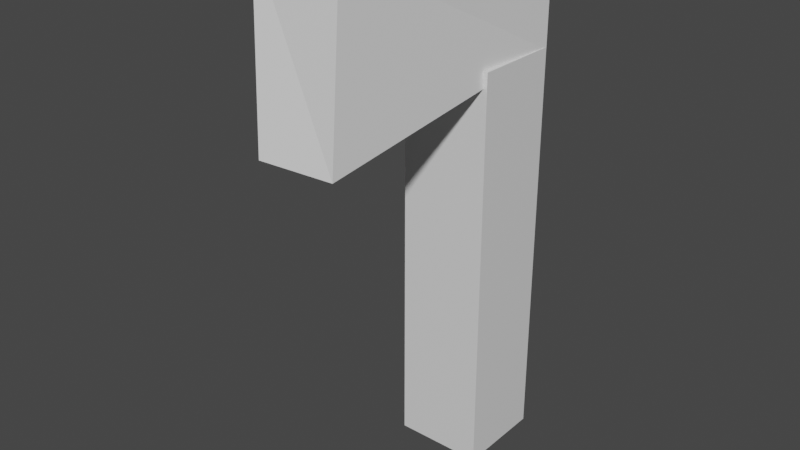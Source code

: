 # Source: axe.blend  (saved by Blender 2.81.16; exported with 4.5.12 LTS)
import bpy
from mathutils import Matrix  # noqa: F401  (used for matrix-valued properties, if any)

bpy.ops.wm.read_factory_settings(use_empty=True)
scene = bpy.context.scene
scene.name = 'Scene'

# ---- collections
col_collection = bpy.data.collections.new('Collection'); scene.collection.children.link(col_collection)

# ---- materials (node trees are filled in below, after node groups)
mat_material = bpy.data.materials.new('Material')
mat_material.alpha_threshold = 0.0
mat_material.use_transparent_shadow = False
mat_material.line_color = (0.0, 0.0, 0.0, 1.0)
mat_material_001 = bpy.data.materials.new('Material.001')
mat_material_001.alpha_threshold = 0.0
mat_material_001.use_transparent_shadow = False
mat_material_001.line_color = (0.0, 0.0, 0.0, 1.0)

# ---- material node trees
mat_material.use_nodes = True; mat_material.node_tree.nodes.clear()
_N = mat_material.node_tree.nodes; _L = mat_material.node_tree.links
n0 = _N.new('ShaderNodeOutputMaterial'); n0.name = 'Material Output'; n0.location = (300, 300)
n1 = _N.new('ShaderNodeBsdfPrincipled'); n1.name = 'Principled BSDF'; n1.location = (10, 300)
n1.distribution = 'GGX'
n1.subsurface_method = 'BURLEY'
n1.inputs[2].default_value = 0.4
n1.inputs[3].default_value = 1.45
n1.inputs[27].default_value = (0.0, 0.0, 0.0, 1.0)
n1.inputs[28].default_value = 1.0
_L.new(n1.outputs[0], n0.inputs[0])
n0.is_active_output = True
mat_material_001.use_nodes = True; mat_material_001.node_tree.nodes.clear()
_N = mat_material_001.node_tree.nodes; _L = mat_material_001.node_tree.links
n0 = _N.new('ShaderNodeOutputMaterial'); n0.name = 'Material Output'; n0.location = (300, 300)
n1 = _N.new('ShaderNodeBsdfPrincipled'); n1.name = 'Principled BSDF'; n1.location = (10, 300)
n1.distribution = 'GGX'
n1.subsurface_method = 'BURLEY'
n1.inputs[2].default_value = 0.4
n1.inputs[3].default_value = 1.45
n1.inputs[27].default_value = (0.0, 0.0, 0.0, 1.0)
n1.inputs[28].default_value = 1.0
_L.new(n1.outputs[0], n0.inputs[0])
n0.is_active_output = True

# ---- world
world_world = bpy.data.worlds.new('World'); scene.world = world_world
world_world.use_nodes = True; world_world.node_tree.nodes.clear()
_N = world_world.node_tree.nodes; _L = world_world.node_tree.links
n0 = _N.new('ShaderNodeOutputWorld'); n0.name = 'World Output'; n0.location = (300, 300)
n1 = _N.new('ShaderNodeBackground'); n1.name = 'Background'; n1.location = (10, 300)
n1.inputs[0].default_value = (0.05088, 0.05088, 0.05088, 1.0)
_L.new(n1.outputs[0], n0.inputs[0])
n0.is_active_output = True
world_world.color = (0.05088, 0.05088, 0.05088)
world_world.use_sun_shadow = False
world_world.sun_shadow_jitter_overblur = 0.0

# ---- meshes
me_cube = bpy.data.meshes.new('Cube')
me_cube.from_pydata([(1.0, 1.0, 1.0), (1.0, 1.0, -1.0), (1.0, -1.0, 1.0), (1.0, -1.0, -1.0), (-1.0, 1.0, 1.0), (-1.0, 1.0, -1.0), (-1.0, -1.0, 1.0), (-1.0, -1.0, -1.0)], [], [(0, 4, 6, 2), (3, 2, 6, 7), (7, 6, 4, 5), (5, 1, 3, 7), (1, 0, 2, 3), (5, 4, 0, 1)])
_uv = me_cube.uv_layers.new(name='UVMap')
_uv.uv.foreach_set('vector', [0.625, 0.5, 0.875, 0.5, 0.875, 0.75, 0.625, 0.75, 0.375, 0.75, 0.625, 0.75, 0.625, 1.0, 0.375, 1.0, 0.375, 0.0, 0.625, 0.0, 0.625, 0.25, 0.375, 0.25, 0.125, 0.5, 0.375, 0.5, 0.375, 0.75, 0.125, 0.75, 0.375, 0.5, 0.625, 0.5, 0.625, 0.75, 0.375, 0.75, 0.375, 0.25, 0.625, 0.25, 0.625, 0.5, 0.375, 0.5])
me_cube.materials.append(mat_material)
me_cube.use_remesh_preserve_volume = False
me_cube.use_remesh_preserve_attributes = False
me_cube.use_mirror_vertex_groups = False
me_cube.update()
me_cube_001 = bpy.data.meshes.new('Cube.001')
me_cube_001.from_pydata([(1.0, 1.0, 1.0), (1.0, 1.0, -1.0), (0.5207, -0.8576, 1.094), (0.7487, -1.04, -1.645), (-1.0, 1.0, 1.0), (-1.0, 1.0, -1.0), (-1.452, -0.8603, 1.103), (-0.8558, -1.095, -1.622)], [], [(0, 4, 6, 2), (3, 2, 6, 7), (7, 6, 4, 5), (5, 1, 3, 7), (1, 0, 2, 3), (5, 4, 0, 1)])
_uv = me_cube_001.uv_layers.new(name='UVMap')
_uv.uv.foreach_set('vector', [0.625, 0.5, 0.875, 0.5, 0.875, 0.75, 0.625, 0.75, 0.375, 0.75, 0.625, 0.75, 0.625, 1.0, 0.375, 1.0, 0.375, 0.0, 0.625, 0.0, 0.625, 0.25, 0.375, 0.25, 0.125, 0.5, 0.375, 0.5, 0.375, 0.75, 0.125, 0.75, 0.375, 0.5, 0.625, 0.5, 0.625, 0.75, 0.375, 0.75, 0.375, 0.25, 0.625, 0.25, 0.625, 0.5, 0.375, 0.5])
me_cube_001.materials.append(mat_material_001)
me_cube_001.use_remesh_preserve_volume = False
me_cube_001.use_remesh_preserve_attributes = False
me_cube_001.use_mirror_vertex_groups = False
me_cube_001.update()

# ---- objects
ob_cube = bpy.data.objects.new('Cube', me_cube)
ob_cube_001 = bpy.data.objects.new('Cube.001', me_cube_001)

# ---- transforms, parenting, visibility, modifiers, constraints
ob_cube.location = (0.0, 0.0, 0.0)
ob_cube.scale = (1.0, 1.0, 4.58)
ob_cube.lock_rotations_4d = False
ob_cube.empty_display_type = 'ARROWS'
ob_cube.lineart.crease_threshold = 0.0
ob_cube_001.location = (0.0, -1.958, 5.884)
ob_cube_001.scale = (1.0, 2.959, 1.357)
ob_cube_001.lock_rotations_4d = False
ob_cube_001.empty_display_type = 'ARROWS'
ob_cube_001.lineart.crease_threshold = 0.0

# ---- collection membership
col_collection.objects.link(ob_cube)
col_collection.objects.link(ob_cube_001)

# ---- scene / render settings (as saved in the file)
scene.frame_start = 1; scene.frame_end = 250; scene.frame_set(1)
scene.render.engine = 'BLENDER_EEVEE_NEXT'
scene.cycles.use_denoising = False
scene.cycles.samples = 128
scene.cycles.sampling_pattern = 'TABULATED_SOBOL'
scene.cycles.use_adaptive_sampling = False
scene.cycles.use_light_tree = False
scene.view_settings.view_transform = 'Filmic'
bpy.context.view_layer.update()

# ---- added for rendering (the .blend has no active camera and no usable light): camera, sun
cam_auto = bpy.data.cameras.new('AutoCamera')
cam_auto.lens = 50.0
cam_auto.sensor_width = 36.0
cam_auto.clip_end = 1000.0
ob_auto_camera = bpy.data.objects.new('AutoCamera', cam_auto)
scene.collection.objects.link(ob_auto_camera)
ob_auto_camera.location = (12.4437, -17.302, 11.5358)
ob_auto_camera.rotation_euler = (1.09748, -7.21219e-08, 0.694738)
scene.camera = ob_auto_camera
light_auto_sun = bpy.data.lights.new('AutoSun', 'SUN')
light_auto_sun.energy = 3.0
light_auto_sun.angle = 0.0523599
ob_auto_sun = bpy.data.objects.new('AutoSun', light_auto_sun)
scene.collection.objects.link(ob_auto_sun)
ob_auto_sun.rotation_euler = (0.872665, 0.174533, 0.523599)
bpy.context.view_layer.update()
